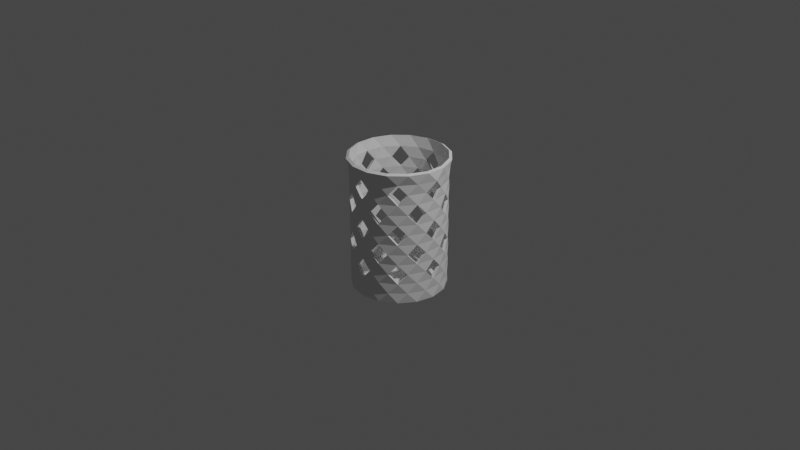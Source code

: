 # Source: Roskis.blend  (saved by Blender 3.3.6; exported with 4.5.12 LTS)
import bpy
from mathutils import Matrix  # noqa: F401  (used for matrix-valued properties, if any)

bpy.ops.wm.read_factory_settings(use_empty=True)
scene = bpy.context.scene
scene.name = 'Scene'

# ---- collections
col_collection = bpy.data.collections.new('Collection'); scene.collection.children.link(col_collection)

# ---- world
world_world = bpy.data.worlds.new('World'); scene.world = world_world
world_world.use_nodes = True; world_world.node_tree.nodes.clear()
_N = world_world.node_tree.nodes; _L = world_world.node_tree.links
n0 = _N.new('ShaderNodeOutputWorld'); n0.name = 'World Output'; n0.location = (300, 300)
n1 = _N.new('ShaderNodeBackground'); n1.name = 'Background'; n1.location = (10, 300)
n1.inputs[0].default_value = (0.05088, 0.05088, 0.05088, 1.0)
_L.new(n1.outputs[0], n0.inputs[0])
n0.is_active_output = True
world_world.color = (0.05088, 0.05088, 0.05088)
world_world.use_sun_shadow = False
world_world.sun_shadow_jitter_overblur = 0.0

# ---- cameras
cam_camera = bpy.data.cameras.new('Camera')
cam_camera.clip_end = 100.0
cam_camera.ortho_scale = 7.314

# ---- lights
light_light = bpy.data.lights.new('Light', 'POINT')
light_light.transmission_factor = 0.0
light_light.energy = 1000.0
light_light.shadow_soft_size = 0.1
light_light.shadow_maximum_resolution = 0.006
light_light.use_absolute_resolution = True

# ---- meshes
me_cylinder = bpy.data.meshes.new('Cylinder')
me_cylinder.from_pydata([(0.0, 0.5, -0.4667), (0.1034, 0.5201, 0.4667), (0.1913, 0.4619, -0.4667), (0.2946, 0.4409, 0.4667), (0.3536, 0.3536, -0.4667), (0.4409, 0.2946, 0.4667), (0.4619, 0.1913, -0.4667), (0.5201, 0.1034, 0.4667), (0.5, 0.0, -0.4667), (0.5201, -0.1034, 0.4667), (0.4619, -0.1913, -0.4667), (0.4409, -0.2946, 0.4667), (0.3536, -0.3536, -0.4667), (0.2946, -0.4409, 0.4667), (0.1913, -0.4619, -0.4667), (0.1034, -0.5201, 0.4667), (0.0, -0.5, -0.4667), (-0.1034, -0.5201, 0.4667), (-0.1913, -0.4619, -0.4667), (-0.2946, -0.4409, 0.4667), (-0.3536, -0.3536, -0.4667), (-0.4409, -0.2946, 0.4667), (-0.4619, -0.1913, -0.4667), (-0.5201, -0.1034, 0.4667), (-0.5, 0.0, -0.4667), (-0.5201, 0.1034, 0.4667), (-0.4619, 0.1913, -0.4667), (-0.4409, 0.2946, 0.4667), (-0.3536, 0.3536, -0.4667), (-0.2946, 0.4409, 0.4667), (-0.1913, 0.4619, -0.4667), (-0.1034, 0.5201, 0.4667), (0.0, 0.5, -0.3231), (0.0, 0.5, -0.1795), (0.0, 0.5, -0.0359), (0.0, 0.5, 0.1077), (0.0, 0.5, 0.2513), (-2.198e-05, 0.5077, 0.3949), (0.09755, 0.4904, 0.3231), (0.09755, 0.4904, 0.1795), (0.09755, 0.4904, 0.0359), (0.09755, 0.4904, -0.1077), (0.09755, 0.4904, -0.2513), (0.09755, 0.4904, -0.3949), (0.1943, 0.4691, 0.3949), (0.1913, 0.4619, 0.2513), (0.1913, 0.4619, 0.1077), (0.1913, 0.4619, -0.0359), (0.1913, 0.4619, -0.1795), (0.1913, 0.4619, -0.3231), (0.2778, 0.4157, 0.3231), (0.2778, 0.4157, 0.1795), (0.2778, 0.4157, 0.0359), (0.2778, 0.4157, -0.1077), (0.2778, 0.4157, -0.2513), (0.2778, 0.4157, -0.3949), (0.359, 0.359, 0.3949), (0.3536, 0.3536, 0.2513), (0.3536, 0.3536, 0.1077), (0.3536, 0.3536, -0.0359), (0.3536, 0.3536, -0.1795), (0.3536, 0.3536, -0.3231), (0.4157, 0.2778, 0.3231), (0.4157, 0.2778, 0.1795), (0.4157, 0.2778, 0.0359), (0.4157, 0.2778, -0.1077), (0.4157, 0.2778, -0.2513), (0.4157, 0.2778, -0.3949), (0.4691, 0.1943, 0.3949), (0.4619, 0.1913, 0.2513), (0.4619, 0.1913, 0.1077), (0.4619, 0.1913, -0.0359), (0.4619, 0.1913, -0.1795), (0.4619, 0.1913, -0.3231), (0.4904, 0.09755, 0.3231), (0.4904, 0.09755, 0.1795), (0.4904, 0.09755, 0.0359), (0.4904, 0.09755, -0.1077), (0.4904, 0.09755, -0.2513), (0.4904, 0.09755, -0.3949), (0.5308, 8.657e-11, 0.3949), (0.5, 0.0, 0.2513), (0.5, 0.0, 0.1077), (0.5, 0.0, -0.0359), (0.5, 0.0, -0.1795), (0.5, 0.0, -0.3231), (0.4904, -0.09755, 0.3231), (0.4904, -0.09755, 0.1795), (0.4904, -0.09755, 0.0359), (0.4904, -0.09755, -0.1077), (0.4904, -0.09755, -0.2513), (0.4904, -0.09755, -0.3949), (0.4691, -0.1943, 0.3949), (0.4619, -0.1913, 0.2513), (0.4619, -0.1913, 0.1077), (0.4619, -0.1913, -0.0359), (0.4619, -0.1913, -0.1795), (0.4619, -0.1913, -0.3231), (0.4157, -0.2778, 0.3231), (0.4157, -0.2778, 0.1795), (0.4157, -0.2778, 0.0359), (0.4157, -0.2778, -0.1077), (0.4157, -0.2778, -0.2513), (0.4157, -0.2778, -0.3949), (0.359, -0.359, 0.3949), (0.3536, -0.3536, 0.2513), (0.3536, -0.3536, 0.1077), (0.3536, -0.3536, -0.0359), (0.3536, -0.3536, -0.1795), (0.3536, -0.3536, -0.3231), (0.2778, -0.4157, 0.3231), (0.2778, -0.4157, 0.1795), (0.2778, -0.4157, 0.0359), (0.2778, -0.4157, -0.1077), (0.2778, -0.4157, -0.2513), (0.2778, -0.4157, -0.3949), (0.1943, -0.4691, 0.3949), (0.1913, -0.4619, 0.2513), (0.1913, -0.4619, 0.1077), (0.1913, -0.4619, -0.0359), (0.1913, -0.4619, -0.1795), (0.1913, -0.4619, -0.3231), (0.09755, -0.4904, 0.3231), (0.09755, -0.4904, 0.1795), (0.09755, -0.4904, 0.0359), (0.09755, -0.4904, -0.1077), (0.09755, -0.4904, -0.2513), (0.09755, -0.4904, -0.3949), (-2.198e-05, -0.5077, 0.3949), (0.0, -0.5, 0.2513), (0.0, -0.5, 0.1077), (0.0, -0.5, -0.0359), (0.0, -0.5, -0.1795), (0.0, -0.5, -0.3231), (-0.09755, -0.4904, 0.3231), (-0.09755, -0.4904, 0.1795), (-0.09755, -0.4904, 0.0359), (-0.09755, -0.4904, -0.1077), (-0.09755, -0.4904, -0.2513), (-0.09755, -0.4904, -0.3949), (-0.1943, -0.4691, 0.3949), (-0.1913, -0.4619, 0.2513), (-0.1913, -0.4619, 0.1077), (-0.1913, -0.4619, -0.0359), (-0.1913, -0.4619, -0.1795), (-0.1913, -0.4619, -0.3231), (-0.2778, -0.4157, 0.3231), (-0.2778, -0.4157, 0.1795), (-0.2778, -0.4157, 0.0359), (-0.2778, -0.4157, -0.1077), (-0.2778, -0.4157, -0.2513), (-0.2778, -0.4157, -0.3949), (-0.3591, -0.359, 0.3949), (-0.3536, -0.3536, 0.2513), (-0.3536, -0.3536, 0.1077), (-0.3536, -0.3536, -0.0359), (-0.3536, -0.3536, -0.1795), (-0.3536, -0.3536, -0.3231), (-0.4157, -0.2778, 0.3231), (-0.4157, -0.2778, 0.1795), (-0.4157, -0.2778, 0.0359), (-0.4157, -0.2778, -0.1077), (-0.4157, -0.2778, -0.2513), (-0.4157, -0.2778, -0.3949), (-0.4691, -0.1943, 0.3949), (-0.4619, -0.1913, 0.2513), (-0.4619, -0.1913, 0.1077), (-0.4619, -0.1913, -0.0359), (-0.4619, -0.1913, -0.1795), (-0.4619, -0.1913, -0.3231), (-0.4904, -0.09755, 0.3231), (-0.4904, -0.09755, 0.1795), (-0.4904, -0.09755, 0.0359), (-0.4904, -0.09755, -0.1077), (-0.4904, -0.09755, -0.2513), (-0.4904, -0.09755, -0.3949), (-0.5078, 8.657e-11, 0.3949), (-0.5, 0.0, 0.2513), (-0.5, 0.0, 0.1077), (-0.5, 0.0, -0.0359), (-0.5, 0.0, -0.1795), (-0.5, 0.0, -0.3231), (-0.4904, 0.09755, 0.3231), (-0.4904, 0.09755, 0.1795), (-0.4904, 0.09755, 0.0359), (-0.4904, 0.09755, -0.1077), (-0.4904, 0.09755, -0.2513), (-0.4904, 0.09755, -0.3949), (-0.4691, 0.1943, 0.3949), (-0.4619, 0.1913, 0.2513), (-0.4619, 0.1913, 0.1077), (-0.4619, 0.1913, -0.0359), (-0.4619, 0.1913, -0.1795), (-0.4619, 0.1913, -0.3231), (-0.4157, 0.2778, 0.3231), (-0.4157, 0.2778, 0.1795), (-0.4157, 0.2778, 0.0359), (-0.4157, 0.2778, -0.1077), (-0.4157, 0.2778, -0.2513), (-0.4157, 0.2778, -0.3949), (-0.3591, 0.359, 0.3949), (-0.3536, 0.3536, 0.2513), (-0.3536, 0.3536, 0.1077), (-0.3536, 0.3536, -0.0359), (-0.3536, 0.3536, -0.1795), (-0.3536, 0.3536, -0.3231), (-0.2778, 0.4157, 0.3231), (-0.2778, 0.4157, 0.1795), (-0.2778, 0.4157, 0.0359), (-0.2778, 0.4157, -0.1077), (-0.2778, 0.4157, -0.2513), (-0.2778, 0.4157, -0.3949), (-0.1943, 0.4691, 0.3949), (-0.1913, 0.4619, 0.2513), (-0.1913, 0.4619, 0.1077), (-0.1913, 0.4619, -0.0359), (-0.1913, 0.4619, -0.1795), (-0.1913, 0.4619, -0.3231), (-0.09755, 0.4904, 0.3231), (-0.09755, 0.4904, 0.1795), (-0.09755, 0.4904, 0.0359), (-0.09755, 0.4904, -0.1077), (-0.09755, 0.4904, -0.2513), (-0.09755, 0.4904, -0.3949)], [], [(68, 56, 5), (80, 68, 7), (92, 80, 9), (104, 92, 11), (116, 104, 13), (128, 116, 15), (140, 128, 17), (152, 140, 19), (164, 152, 21), (176, 164, 23), (188, 176, 25), (200, 188, 27), (212, 200, 29), (32, 217, 222), (55, 43, 49), (14, 22, 30), (56, 44, 3), (44, 37, 1), (54, 42, 48), (221, 41, 33), (52, 40, 46), (219, 39, 35), (217, 205, 210), (216, 204, 209), (215, 203, 208), (214, 202, 207), (213, 201, 206), (223, 43, 0), (220, 208, 214), (205, 193, 198), (204, 192, 197), (203, 191, 196), (202, 190, 195), (201, 189, 194), (222, 210, 216), (223, 211, 217), (193, 181, 186), (207, 195, 201), (192, 180, 185), (191, 179, 184), (190, 178, 183), (218, 206, 212), (189, 177, 182), (211, 199, 205), (196, 184, 190), (181, 169, 174), (180, 168, 173), (179, 167, 172), (209, 197, 203), (178, 166, 171), (177, 165, 170), (198, 186, 192), (199, 187, 193), (169, 157, 162), (183, 171, 177), (168, 156, 161), (167, 155, 160), (166, 154, 159), (194, 182, 188), (165, 153, 158), (187, 175, 181), (172, 160, 166), (157, 145, 150), (156, 144, 149), (155, 143, 148), (185, 173, 179), (154, 142, 147), (153, 141, 146), (174, 162, 168), (175, 163, 169), (145, 133, 138), (159, 147, 153), (144, 132, 137), (143, 131, 136), (142, 130, 135), (170, 158, 164), (141, 129, 134), (163, 151, 157), (148, 136, 142), (133, 121, 126), (132, 120, 125), (131, 119, 124), (161, 149, 155), (130, 118, 123), (129, 117, 122), (150, 138, 144), (151, 139, 145), (121, 109, 114), (135, 123, 129), (120, 108, 113), (119, 107, 112), (118, 106, 111), (146, 134, 140), (117, 105, 110), (139, 127, 133), (124, 112, 118), (109, 97, 102), (108, 96, 101), (107, 95, 100), (137, 125, 131), (106, 94, 99), (105, 93, 98), (126, 114, 120), (127, 115, 121), (97, 85, 90), (111, 99, 105), (96, 84, 89), (95, 83, 88), (94, 82, 87), (122, 110, 116), (93, 81, 86), (115, 103, 109), (100, 88, 94), (85, 73, 78), (84, 72, 77), (83, 71, 76), (113, 101, 107), (82, 70, 75), (81, 69, 74), (102, 90, 96), (103, 91, 97), (73, 61, 66), (87, 75, 81), (72, 60, 65), (71, 59, 64), (70, 58, 63), (98, 86, 92), (69, 57, 62), (91, 79, 85), (76, 64, 70), (61, 49, 54), (60, 48, 53), (59, 47, 52), (89, 77, 83), (58, 46, 51), (57, 45, 50), (78, 66, 72), (79, 67, 73), (49, 32, 42), (63, 51, 57), (48, 33, 41), (47, 34, 40), (46, 35, 39), (74, 62, 68), (45, 36, 38), (50, 38, 44), (67, 55, 61), (37, 212, 31), (37, 31, 1), (43, 2, 0), (1, 3, 44), (4, 2, 55), (3, 5, 56), (6, 4, 67), (5, 7, 68), (8, 6, 79), (7, 9, 80), (10, 8, 91), (9, 11, 92), (12, 10, 103), (11, 13, 104), (14, 12, 115), (13, 15, 116), (16, 14, 127), (15, 17, 128), (18, 16, 139), (17, 19, 140), (20, 18, 151), (19, 21, 152), (22, 20, 163), (21, 23, 164), (24, 22, 175), (23, 25, 176), (26, 24, 187), (25, 27, 188), (28, 26, 199), (27, 29, 200), (30, 28, 211), (31, 212, 29), (223, 0, 30), (33, 216, 221), (34, 215, 220), (35, 214, 219), (36, 213, 218), (65, 53, 59), (68, 62, 56), (80, 74, 68), (92, 86, 80), (104, 98, 92), (116, 110, 104), (128, 122, 116), (140, 134, 128), (152, 146, 140), (164, 158, 152), (176, 170, 164), (188, 182, 176), (200, 194, 188), (212, 206, 200), (32, 223, 217), (55, 2, 43), (30, 0, 2), (2, 4, 30), (4, 6, 30), (6, 8, 10), (10, 12, 6), (12, 14, 6), (14, 16, 18), (18, 20, 14), (20, 22, 14), (22, 24, 26), (26, 28, 22), (28, 30, 22), (30, 6, 14), (56, 50, 44), (44, 38, 37), (54, 49, 42), (221, 34, 41), (52, 47, 40), (219, 36, 39), (217, 211, 205), (216, 210, 204), (215, 209, 203), (214, 208, 202), (213, 207, 201), (223, 32, 43), (220, 215, 208), (205, 199, 193), (204, 198, 192), (203, 197, 191), (202, 196, 190), (201, 195, 189), (222, 217, 210), (223, 30, 211), (193, 187, 181), (207, 202, 195), (192, 186, 180), (191, 185, 179), (190, 184, 178), (218, 213, 206), (189, 183, 177), (211, 28, 199), (196, 191, 184), (181, 175, 169), (180, 174, 168), (179, 173, 167), (209, 204, 197), (178, 172, 166), (177, 171, 165), (198, 193, 186), (199, 26, 187), (169, 163, 157), (183, 178, 171), (168, 162, 156), (167, 161, 155), (166, 160, 154), (194, 189, 182), (165, 159, 153), (187, 24, 175), (172, 167, 160), (157, 151, 145), (156, 150, 144), (155, 149, 143), (185, 180, 173), (154, 148, 142), (153, 147, 141), (174, 169, 162), (175, 22, 163), (145, 139, 133), (159, 154, 147), (144, 138, 132), (143, 137, 131), (142, 136, 130), (170, 165, 158), (141, 135, 129), (163, 20, 151), (148, 143, 136), (133, 127, 121), (132, 126, 120), (131, 125, 119), (161, 156, 149), (130, 124, 118), (129, 123, 117), (150, 145, 138), (151, 18, 139), (121, 115, 109), (135, 130, 123), (120, 114, 108), (119, 113, 107), (118, 112, 106), (146, 141, 134), (117, 111, 105), (139, 16, 127), (124, 119, 112), (109, 103, 97), (108, 102, 96), (107, 101, 95), (137, 132, 125), (106, 100, 94), (105, 99, 93), (126, 121, 114), (127, 14, 115), (97, 91, 85), (111, 106, 99), (96, 90, 84), (95, 89, 83), (94, 88, 82), (122, 117, 110), (93, 87, 81), (115, 12, 103), (100, 95, 88), (85, 79, 73), (84, 78, 72), (83, 77, 71), (113, 108, 101), (82, 76, 70), (81, 75, 69), (102, 97, 90), (103, 10, 91), (73, 67, 61), (87, 82, 75), (72, 66, 60), (71, 65, 59), (70, 64, 58), (98, 93, 86), (69, 63, 57), (91, 8, 79), (76, 71, 64), (61, 55, 49), (60, 54, 48), (59, 53, 47), (89, 84, 77), (58, 52, 46), (57, 51, 45), (78, 73, 66), (79, 6, 67), (49, 43, 32), (63, 58, 51), (48, 42, 33), (47, 41, 34), (46, 40, 35), (74, 69, 62), (45, 39, 36), (50, 45, 38), (67, 4, 55), (37, 218, 212), (33, 222, 216), (34, 221, 215), (35, 220, 214), (36, 219, 213), (65, 60, 53)])
_uv = me_cylinder.uv_layers.new(name='UVMap')
_uv.uv.foreach_set('vector', [0.8125, 0.9615, 0.875, 0.9615, 0.8438, 1.0, 0.75, 0.9615, 0.8125, 0.9615, 0.7812, 1.0, 0.6875, 0.9615, 0.75, 0.9615, 0.7188, 1.0, 0.625, 0.9615, 0.6875, 0.9615, 0.6562, 1.0, 0.5625, 0.9615, 0.625, 0.9615, 0.5938, 1.0, 0.5, 0.9615, 0.5625, 0.9615, 0.5312, 1.0, 0.4375, 0.9615, 0.5, 0.9615, 0.4688, 1.0, 0.375, 0.9615, 0.4375, 0.9615, 0.4062, 1.0, 0.3125, 0.9615, 0.375, 0.9615, 0.3438, 1.0, 0.25, 0.9615, 0.3125, 0.9615, 0.2812, 1.0, 0.1875, 0.9615, 0.25, 0.9615, 0.2188, 1.0, 0.125, 0.9615, 0.1875, 0.9615, 0.1562, 1.0, 0.0625, 0.9615, 0.125, 0.9615, 0.09375, 1.0, 0.0, 0.5769, 0.0625, 0.5769, 0.03125, 0.6154, 0.9062, 0.5385, 0.9688, 0.5385, 0.9375, 0.5769, 0.8418, 0.02827, 0.5283, 0.1582, 0.6582, 0.4717, 0.875, 0.9615, 0.9375, 0.9615, 0.9062, 1.0, 0.9375, 0.9615, 1.0, 0.9615, 0.9688, 1.0, 0.9062, 0.6154, 0.9688, 0.6154, 0.9375, 0.6538, 0.03125, 0.6923, 0.9688, 0.6923, 0.0, 0.6538, 0.9062, 0.7692, 0.9688, 0.7692, 0.9375, 0.8077, 0.03125, 0.8462, 0.9688, 0.8462, 0.0, 0.8077, 0.0625, 0.5769, 0.125, 0.5769, 0.09375, 0.6154, 0.0625, 0.6538, 0.125, 0.6538, 0.09375, 0.6923, 0.0625, 0.7308, 0.125, 0.7308, 0.09375, 0.7692, 0.0625, 0.8077, 0.125, 0.8077, 0.09375, 0.8462, 0.0625, 0.8846, 0.125, 0.8846, 0.09375, 0.9231, 0.03125, 0.5385, 0.9688, 0.5385, 0.0, 0.5, 0.03125, 0.7692, 0.09375, 0.7692, 0.0625, 0.8077, 0.125, 0.5769, 0.1875, 0.5769, 0.1562, 0.6154, 0.125, 0.6538, 0.1875, 0.6538, 0.1562, 0.6923, 0.125, 0.7308, 0.1875, 0.7308, 0.1562, 0.7692, 0.125, 0.8077, 0.1875, 0.8077, 0.1562, 0.8462, 0.125, 0.8846, 0.1875, 0.8846, 0.1562, 0.9231, 0.03125, 0.6154, 0.09375, 0.6154, 0.0625, 0.6538, 0.03125, 0.5385, 0.09375, 0.5385, 0.0625, 0.5769, 0.1875, 0.5769, 0.25, 0.5769, 0.2188, 0.6154, 0.09375, 0.8462, 0.1562, 0.8462, 0.125, 0.8846, 0.1875, 0.6538, 0.25, 0.6538, 0.2188, 0.6923, 0.1875, 0.7308, 0.25, 0.7308, 0.2187, 0.7692, 0.1875, 0.8077, 0.25, 0.8077, 0.2187, 0.8462, 0.03125, 0.9231, 0.09375, 0.9231, 0.0625, 0.9615, 0.1875, 0.8846, 0.25, 0.8846, 0.2188, 0.9231, 0.09375, 0.5385, 0.1562, 0.5385, 0.125, 0.5769, 0.1562, 0.7692, 0.2187, 0.7692, 0.1875, 0.8077, 0.25, 0.5769, 0.3125, 0.5769, 0.2812, 0.6154, 0.25, 0.6538, 0.3125, 0.6538, 0.2812, 0.6923, 0.25, 0.7308, 0.3125, 0.7308, 0.2812, 0.7692, 0.09375, 0.6923, 0.1562, 0.6923, 0.125, 0.7308, 0.25, 0.8077, 0.3125, 0.8077, 0.2812, 0.8462, 0.25, 0.8846, 0.3125, 0.8846, 0.2812, 0.9231, 0.1562, 0.6154, 0.2188, 0.6154, 0.1875, 0.6538, 0.1562, 0.5385, 0.2188, 0.5385, 0.1875, 0.5769, 0.3125, 0.5769, 0.375, 0.5769, 0.3438, 0.6154, 0.2187, 0.8462, 0.2812, 0.8462, 0.25, 0.8846, 0.3125, 0.6538, 0.375, 0.6538, 0.3438, 0.6923, 0.3125, 0.7308, 0.375, 0.7308, 0.3438, 0.7692, 0.3125, 0.8077, 0.375, 0.8077, 0.3438, 0.8462, 0.1562, 0.9231, 0.2188, 0.9231, 0.1875, 0.9615, 0.3125, 0.8846, 0.375, 0.8846, 0.3438, 0.9231, 0.2188, 0.5385, 0.2812, 0.5385, 0.25, 0.5769, 0.2812, 0.7692, 0.3438, 0.7692, 0.3125, 0.8077, 0.375, 0.5769, 0.4375, 0.5769, 0.4063, 0.6154, 0.375, 0.6538, 0.4375, 0.6538, 0.4062, 0.6923, 0.375, 0.7308, 0.4375, 0.7308, 0.4062, 0.7692, 0.2188, 0.6923, 0.2812, 0.6923, 0.25, 0.7308, 0.375, 0.8077, 0.4375, 0.8077, 0.4062, 0.8462, 0.375, 0.8846, 0.4375, 0.8846, 0.4062, 0.9231, 0.2812, 0.6154, 0.3438, 0.6154, 0.3125, 0.6538, 0.2812, 0.5385, 0.3438, 0.5385, 0.3125, 0.5769, 0.4375, 0.5769, 0.5, 0.5769, 0.4688, 0.6154, 0.3438, 0.8462, 0.4062, 0.8462, 0.375, 0.8846, 0.4375, 0.6538, 0.5, 0.6538, 0.4688, 0.6923, 0.4375, 0.7308, 0.5, 0.7308, 0.4688, 0.7692, 0.4375, 0.8077, 0.5, 0.8077, 0.4687, 0.8462, 0.2812, 0.9231, 0.3438, 0.9231, 0.3125, 0.9615, 0.4375, 0.8846, 0.5, 0.8846, 0.4688, 0.9231, 0.3438, 0.5385, 0.4062, 0.5385, 0.375, 0.5769, 0.4062, 0.7692, 0.4688, 0.7692, 0.4375, 0.8077, 0.5, 0.5769, 0.5625, 0.5769, 0.5312, 0.6154, 0.5, 0.6538, 0.5625, 0.6538, 0.5312, 0.6923, 0.5, 0.7308, 0.5625, 0.7308, 0.5312, 0.7692, 0.3438, 0.6923, 0.4062, 0.6923, 0.375, 0.7308, 0.5, 0.8077, 0.5625, 0.8077, 0.5312, 0.8462, 0.5, 0.8846, 0.5625, 0.8846, 0.5312, 0.9231, 0.4063, 0.6154, 0.4688, 0.6154, 0.4375, 0.6538, 0.4062, 0.5385, 0.4688, 0.5385, 0.4375, 0.5769, 0.5625, 0.5769, 0.625, 0.5769, 0.5938, 0.6154, 0.4687, 0.8462, 0.5312, 0.8462, 0.5, 0.8846, 0.5625, 0.6538, 0.625, 0.6538, 0.5938, 0.6923, 0.5625, 0.7308, 0.625, 0.7308, 0.5938, 0.7692, 0.5625, 0.8077, 0.625, 0.8077, 0.5938, 0.8462, 0.4062, 0.9231, 0.4688, 0.9231, 0.4375, 0.9615, 0.5625, 0.8846, 0.625, 0.8846, 0.5938, 0.9231, 0.4688, 0.5385, 0.5312, 0.5385, 0.5, 0.5769, 0.5312, 0.7692, 0.5938, 0.7692, 0.5625, 0.8077, 0.625, 0.5769, 0.6875, 0.5769, 0.6563, 0.6154, 0.625, 0.6538, 0.6875, 0.6538, 0.6562, 0.6923, 0.625, 0.7308, 0.6875, 0.7308, 0.6562, 0.7692, 0.4688, 0.6923, 0.5312, 0.6923, 0.5, 0.7308, 0.625, 0.8077, 0.6875, 0.8077, 0.6562, 0.8462, 0.625, 0.8846, 0.6875, 0.8846, 0.6562, 0.9231, 0.5312, 0.6154, 0.5938, 0.6154, 0.5625, 0.6538, 0.5312, 0.5385, 0.5938, 0.5385, 0.5625, 0.5769, 0.6875, 0.5769, 0.75, 0.5769, 0.7188, 0.6154, 0.5938, 0.8462, 0.6562, 0.8462, 0.625, 0.8846, 0.6875, 0.6538, 0.75, 0.6538, 0.7188, 0.6923, 0.6875, 0.7308, 0.75, 0.7308, 0.7187, 0.7692, 0.6875, 0.8077, 0.75, 0.8077, 0.7187, 0.8462, 0.5312, 0.9231, 0.5938, 0.9231, 0.5625, 0.9615, 0.6875, 0.8846, 0.75, 0.8846, 0.7188, 0.9231, 0.5938, 0.5385, 0.6562, 0.5385, 0.625, 0.5769, 0.6562, 0.7692, 0.7187, 0.7692, 0.6875, 0.8077, 0.75, 0.5769, 0.8125, 0.5769, 0.7812, 0.6154, 0.75, 0.6538, 0.8125, 0.6538, 0.7812, 0.6923, 0.75, 0.7308, 0.8125, 0.7308, 0.7813, 0.7692, 0.5938, 0.6923, 0.6562, 0.6923, 0.625, 0.7308, 0.75, 0.8077, 0.8125, 0.8077, 0.7813, 0.8462, 0.75, 0.8846, 0.8125, 0.8846, 0.7813, 0.9231, 0.6563, 0.6154, 0.7188, 0.6154, 0.6875, 0.6538, 0.6562, 0.5385, 0.7188, 0.5385, 0.6875, 0.5769, 0.8125, 0.5769, 0.875, 0.5769, 0.8438, 0.6154, 0.7187, 0.8462, 0.7813, 0.8462, 0.75, 0.8846, 0.8125, 0.6538, 0.875, 0.6538, 0.8438, 0.6923, 0.8125, 0.7308, 0.875, 0.7308, 0.8438, 0.7692, 0.8125, 0.8077, 0.875, 0.8077, 0.8438, 0.8462, 0.6562, 0.9231, 0.7188, 0.9231, 0.6875, 0.9615, 0.8125, 0.8846, 0.875, 0.8846, 0.8438, 0.9231, 0.7188, 0.5385, 0.7812, 0.5385, 0.75, 0.5769, 0.7813, 0.7692, 0.8438, 0.7692, 0.8125, 0.8077, 0.875, 0.5769, 0.9375, 0.5769, 0.9062, 0.6154, 0.875, 0.6538, 0.9375, 0.6538, 0.9062, 0.6923, 0.875, 0.7308, 0.9375, 0.7308, 0.9062, 0.7692, 0.7188, 0.6923, 0.7812, 0.6923, 0.75, 0.7308, 0.875, 0.8077, 0.9375, 0.8077, 0.9062, 0.8462, 0.875, 0.8846, 0.9375, 0.8846, 0.9063, 0.9231, 0.7812, 0.6154, 0.8438, 0.6154, 0.8125, 0.6538, 0.7812, 0.5385, 0.8438, 0.5385, 0.8125, 0.5769, 0.9375, 0.5769, 1.0, 0.5769, 0.9688, 0.6154, 0.8438, 0.8462, 0.9062, 0.8462, 0.875, 0.8846, 0.9375, 0.6538, 1.0, 0.6538, 0.9688, 0.6923, 0.9375, 0.7308, 1.0, 0.7308, 0.9688, 0.7692, 0.9375, 0.8077, 1.0, 0.8077, 0.9688, 0.8462, 0.7813, 0.9231, 0.8438, 0.9231, 0.8125, 0.9615, 0.9375, 0.8846, 1.0, 0.8846, 0.9688, 0.9231, 0.9063, 0.9231, 0.9688, 0.9231, 0.9375, 0.9615, 0.8438, 0.5385, 0.9062, 0.5385, 0.875, 0.5769, 0.0, 0.9615, 0.0625, 0.9615, 0.03125, 1.0, 1.0, 0.9615, 0.2032, 0.4854, 0.9688, 1.0, 0.9688, 0.5385, 0.8418, 0.4717, 1.0, 0.5, 0.2968, 0.4854, 0.3833, 0.4496, 0.9375, 0.9615, 0.9197, 0.4197, 0.9375, 0.5, 0.9062, 0.5385, 0.3833, 0.4496, 0.4496, 0.3833, 0.875, 0.9615, 0.9717, 0.3418, 0.875, 0.5, 0.8438, 0.5385, 0.4496, 0.3833, 0.4854, 0.2968, 0.8125, 0.9615, 0.99, 0.25, 0.8125, 0.5, 0.7812, 0.5385, 0.4854, 0.2968, 0.4854, 0.2032, 0.75, 0.9615, 0.9717, 0.1582, 0.75, 0.5, 0.7188, 0.5385, 0.4854, 0.2032, 0.4496, 0.1167, 0.6875, 0.9615, 0.9197, 0.08029, 0.6875, 0.5, 0.6562, 0.5385, 0.4496, 0.1167, 0.3833, 0.05045, 0.625, 0.9615, 0.8418, 0.02827, 0.625, 0.5, 0.5938, 0.5385, 0.3833, 0.05045, 0.2968, 0.01461, 0.5625, 0.9615, 0.75, 0.01, 0.5625, 0.5, 0.5312, 0.5385, 0.2968, 0.01461, 0.2032, 0.01461, 0.5, 0.9615, 0.6582, 0.02827, 0.5, 0.5, 0.4688, 0.5385, 0.2032, 0.01461, 0.1167, 0.05045, 0.4375, 0.9615, 0.5803, 0.08029, 0.4375, 0.5, 0.4062, 0.5385, 0.1167, 0.05045, 0.05045, 0.1167, 0.375, 0.9615, 0.5283, 0.1582, 0.375, 0.5, 0.3438, 0.5385, 0.05045, 0.1167, 0.01461, 0.2032, 0.3125, 0.9615, 0.51, 0.25, 0.3125, 0.5, 0.2812, 0.5385, 0.01461, 0.2032, 0.01461, 0.2968, 0.25, 0.9615, 0.5283, 0.3418, 0.25, 0.5, 0.2188, 0.5385, 0.01461, 0.2968, 0.05045, 0.3833, 0.1875, 0.9615, 0.5803, 0.4197, 0.1875, 0.5, 0.1562, 0.5385, 0.05045, 0.3833, 0.1167, 0.4496, 0.125, 0.9615, 0.6582, 0.4717, 0.125, 0.5, 0.09375, 0.5385, 0.2032, 0.4854, 0.0625, 0.9615, 0.1167, 0.4496, 0.03125, 0.5385, 0.75, 0.49, 0.0625, 0.5, 0.0, 0.6538, 0.0625, 0.6538, 0.03125, 0.6923, 0.0, 0.7308, 0.0625, 0.7308, 0.03125, 0.7692, 0.0, 0.8077, 0.0625, 0.8077, 0.03125, 0.8462, 0.0, 0.8846, 0.0625, 0.8846, 0.03125, 0.9231, 0.8438, 0.6923, 0.9062, 0.6923, 0.875, 0.7308, 0.8125, 0.9615, 0.8438, 0.9231, 0.875, 0.9615, 0.75, 0.9615, 0.7813, 0.9231, 0.8125, 0.9615, 0.6875, 0.9615, 0.7188, 0.9231, 0.75, 0.9615, 0.625, 0.9615, 0.6562, 0.9231, 0.6875, 0.9615, 0.5625, 0.9615, 0.5938, 0.9231, 0.625, 0.9615, 0.5, 0.9615, 0.5312, 0.9231, 0.5625, 0.9615, 0.4375, 0.9615, 0.4688, 0.9231, 0.5, 0.9615, 0.375, 0.9615, 0.4062, 0.9231, 0.4375, 0.9615, 0.3125, 0.9615, 0.3438, 0.9231, 0.375, 0.9615, 0.25, 0.9615, 0.2812, 0.9231, 0.3125, 0.9615, 0.1875, 0.9615, 0.2188, 0.9231, 0.25, 0.9615, 0.125, 0.9615, 0.1562, 0.9231, 0.1875, 0.9615, 0.0625, 0.9615, 0.09375, 0.9231, 0.125, 0.9615, 0.0, 0.5769, 0.03125, 0.5385, 0.0625, 0.5769, 0.9062, 0.5385, 0.9375, 0.5, 0.9688, 0.5385, 0.6582, 0.4717, 0.75, 0.49, 0.8418, 0.4717, 0.8418, 0.4717, 0.9197, 0.4197, 0.6582, 0.4717, 0.9197, 0.4197, 0.9717, 0.3418, 0.6582, 0.4717, 0.9717, 0.3418, 0.99, 0.25, 0.9717, 0.1582, 0.9717, 0.1582, 0.9197, 0.08029, 0.9717, 0.3418, 0.9197, 0.08029, 0.8418, 0.02827, 0.9717, 0.3418, 0.8418, 0.02827, 0.75, 0.01, 0.6582, 0.02827, 0.6582, 0.02827, 0.5803, 0.08029, 0.8418, 0.02827, 0.5803, 0.08029, 0.5283, 0.1582, 0.8418, 0.02827, 0.5283, 0.1582, 0.51, 0.25, 0.5283, 0.3418, 0.5283, 0.3418, 0.5803, 0.4197, 0.5283, 0.1582, 0.5803, 0.4197, 0.6582, 0.4717, 0.5283, 0.1582, 0.6582, 0.4717, 0.9717, 0.3418, 0.8418, 0.02827, 0.875, 0.9615, 0.9063, 0.9231, 0.9375, 0.9615, 0.9375, 0.9615, 0.9688, 0.9231, 1.0, 0.9615, 0.9062, 0.6154, 0.9375, 0.5769, 0.9688, 0.6154, 0.03125, 0.6923, 1.0, 0.7308, 0.9688, 0.6923, 0.9062, 0.7692, 0.9375, 0.7308, 0.9688, 0.7692, 0.03125, 0.8462, 1.0, 0.8846, 0.9688, 0.8462, 0.0625, 0.5769, 0.09375, 0.5385, 0.125, 0.5769, 0.0625, 0.6538, 0.09375, 0.6154, 0.125, 0.6538, 0.0625, 0.7308, 0.09375, 0.6923, 0.125, 0.7308, 0.0625, 0.8077, 0.09375, 0.7692, 0.125, 0.8077, 0.0625, 0.8846, 0.09375, 0.8462, 0.125, 0.8846, 0.03125, 0.5385, 1.0, 0.5769, 0.9688, 0.5385, 0.03125, 0.7692, 0.0625, 0.7308, 0.09375, 0.7692, 0.125, 0.5769, 0.1562, 0.5385, 0.1875, 0.5769, 0.125, 0.6538, 0.1562, 0.6154, 0.1875, 0.6538, 0.125, 0.7308, 0.1562, 0.6923, 0.1875, 0.7308, 0.125, 0.8077, 0.1562, 0.7692, 0.1875, 0.8077, 0.125, 0.8846, 0.1562, 0.8462, 0.1875, 0.8846, 0.03125, 0.6154, 0.0625, 0.5769, 0.09375, 0.6154, 0.03125, 0.5385, 0.0625, 0.5, 0.09375, 0.5385, 0.1875, 0.5769, 0.2188, 0.5385, 0.25, 0.5769, 0.09375, 0.8462, 0.125, 0.8077, 0.1562, 0.8462, 0.1875, 0.6538, 0.2188, 0.6154, 0.25, 0.6538, 0.1875, 0.7308, 0.2188, 0.6923, 0.25, 0.7308, 0.1875, 0.8077, 0.2187, 0.7692, 0.25, 0.8077, 0.03125, 0.9231, 0.0625, 0.8846, 0.09375, 0.9231, 0.1875, 0.8846, 0.2187, 0.8462, 0.25, 0.8846, 0.09375, 0.5385, 0.125, 0.5, 0.1562, 0.5385, 0.1562, 0.7692, 0.1875, 0.7308, 0.2187, 0.7692, 0.25, 0.5769, 0.2812, 0.5385, 0.3125, 0.5769, 0.25, 0.6538, 0.2812, 0.6154, 0.3125, 0.6538, 0.25, 0.7308, 0.2812, 0.6923, 0.3125, 0.7308, 0.09375, 0.6923, 0.125, 0.6538, 0.1562, 0.6923, 0.25, 0.8077, 0.2812, 0.7692, 0.3125, 0.8077, 0.25, 0.8846, 0.2812, 0.8462, 0.3125, 0.8846, 0.1562, 0.6154, 0.1875, 0.5769, 0.2188, 0.6154, 0.1562, 0.5385, 0.1875, 0.5, 0.2188, 0.5385, 0.3125, 0.5769, 0.3438, 0.5385, 0.375, 0.5769, 0.2187, 0.8462, 0.25, 0.8077, 0.2812, 0.8462, 0.3125, 0.6538, 0.3438, 0.6154, 0.375, 0.6538, 0.3125, 0.7308, 0.3438, 0.6923, 0.375, 0.7308, 0.3125, 0.8077, 0.3438, 0.7692, 0.375, 0.8077, 0.1562, 0.9231, 0.1875, 0.8846, 0.2188, 0.9231, 0.3125, 0.8846, 0.3438, 0.8462, 0.375, 0.8846, 0.2188, 0.5385, 0.25, 0.5, 0.2812, 0.5385, 0.2812, 0.7692, 0.3125, 0.7308, 0.3438, 0.7692, 0.375, 0.5769, 0.4062, 0.5385, 0.4375, 0.5769, 0.375, 0.6538, 0.4063, 0.6154, 0.4375, 0.6538, 0.375, 0.7308, 0.4062, 0.6923, 0.4375, 0.7308, 0.2188, 0.6923, 0.25, 0.6538, 0.2812, 0.6923, 0.375, 0.8077, 0.4062, 0.7692, 0.4375, 0.8077, 0.375, 0.8846, 0.4062, 0.8462, 0.4375, 0.8846, 0.2812, 0.6154, 0.3125, 0.5769, 0.3438, 0.6154, 0.2812, 0.5385, 0.3125, 0.5, 0.3438, 0.5385, 0.4375, 0.5769, 0.4688, 0.5385, 0.5, 0.5769, 0.3438, 0.8462, 0.375, 0.8077, 0.4062, 0.8462, 0.4375, 0.6538, 0.4688, 0.6154, 0.5, 0.6538, 0.4375, 0.7308, 0.4688, 0.6923, 0.5, 0.7308, 0.4375, 0.8077, 0.4688, 0.7692, 0.5, 0.8077, 0.2812, 0.9231, 0.3125, 0.8846, 0.3438, 0.9231, 0.4375, 0.8846, 0.4687, 0.8462, 0.5, 0.8846, 0.3438, 0.5385, 0.375, 0.5, 0.4062, 0.5385, 0.4062, 0.7692, 0.4375, 0.7308, 0.4688, 0.7692, 0.5, 0.5769, 0.5312, 0.5385, 0.5625, 0.5769, 0.5, 0.6538, 0.5312, 0.6154, 0.5625, 0.6538, 0.5, 0.7308, 0.5312, 0.6923, 0.5625, 0.7308, 0.3438, 0.6923, 0.375, 0.6538, 0.4062, 0.6923, 0.5, 0.8077, 0.5312, 0.7692, 0.5625, 0.8077, 0.5, 0.8846, 0.5312, 0.8462, 0.5625, 0.8846, 0.4063, 0.6154, 0.4375, 0.5769, 0.4688, 0.6154, 0.4062, 0.5385, 0.4375, 0.5, 0.4688, 0.5385, 0.5625, 0.5769, 0.5938, 0.5385, 0.625, 0.5769, 0.4687, 0.8462, 0.5, 0.8077, 0.5312, 0.8462, 0.5625, 0.6538, 0.5938, 0.6154, 0.625, 0.6538, 0.5625, 0.7308, 0.5938, 0.6923, 0.625, 0.7308, 0.5625, 0.8077, 0.5938, 0.7692, 0.625, 0.8077, 0.4062, 0.9231, 0.4375, 0.8846, 0.4688, 0.9231, 0.5625, 0.8846, 0.5938, 0.8462, 0.625, 0.8846, 0.4688, 0.5385, 0.5, 0.5, 0.5312, 0.5385, 0.5312, 0.7692, 0.5625, 0.7308, 0.5938, 0.7692, 0.625, 0.5769, 0.6562, 0.5385, 0.6875, 0.5769, 0.625, 0.6538, 0.6563, 0.6154, 0.6875, 0.6538, 0.625, 0.7308, 0.6562, 0.6923, 0.6875, 0.7308, 0.4688, 0.6923, 0.5, 0.6538, 0.5312, 0.6923, 0.625, 0.8077, 0.6562, 0.7692, 0.6875, 0.8077, 0.625, 0.8846, 0.6562, 0.8462, 0.6875, 0.8846, 0.5312, 0.6154, 0.5625, 0.5769, 0.5938, 0.6154, 0.5312, 0.5385, 0.5625, 0.5, 0.5938, 0.5385, 0.6875, 0.5769, 0.7188, 0.5385, 0.75, 0.5769, 0.5938, 0.8462, 0.625, 0.8077, 0.6562, 0.8462, 0.6875, 0.6538, 0.7188, 0.6154, 0.75, 0.6538, 0.6875, 0.7308, 0.7188, 0.6923, 0.75, 0.7308, 0.6875, 0.8077, 0.7187, 0.7692, 0.75, 0.8077, 0.5312, 0.9231, 0.5625, 0.8846, 0.5938, 0.9231, 0.6875, 0.8846, 0.7187, 0.8462, 0.75, 0.8846, 0.5938, 0.5385, 0.625, 0.5, 0.6562, 0.5385, 0.6562, 0.7692, 0.6875, 0.7308, 0.7187, 0.7692, 0.75, 0.5769, 0.7812, 0.5385, 0.8125, 0.5769, 0.75, 0.6538, 0.7812, 0.6154, 0.8125, 0.6538, 0.75, 0.7308, 0.7812, 0.6923, 0.8125, 0.7308, 0.5938, 0.6923, 0.625, 0.6538, 0.6562, 0.6923, 0.75, 0.8077, 0.7813, 0.7692, 0.8125, 0.8077, 0.75, 0.8846, 0.7813, 0.8462, 0.8125, 0.8846, 0.6563, 0.6154, 0.6875, 0.5769, 0.7188, 0.6154, 0.6562, 0.5385, 0.6875, 0.5, 0.7188, 0.5385, 0.8125, 0.5769, 0.8438, 0.5385, 0.875, 0.5769, 0.7187, 0.8462, 0.75, 0.8077, 0.7813, 0.8462, 0.8125, 0.6538, 0.8438, 0.6154, 0.875, 0.6538, 0.8125, 0.7308, 0.8438, 0.6923, 0.875, 0.7308, 0.8125, 0.8077, 0.8438, 0.7692, 0.875, 0.8077, 0.6562, 0.9231, 0.6875, 0.8846, 0.7188, 0.9231, 0.8125, 0.8846, 0.8438, 0.8462, 0.875, 0.8846, 0.7188, 0.5385, 0.75, 0.5, 0.7812, 0.5385, 0.7813, 0.7692, 0.8125, 0.7308, 0.8438, 0.7692, 0.875, 0.5769, 0.9062, 0.5385, 0.9375, 0.5769, 0.875, 0.6538, 0.9062, 0.6154, 0.9375, 0.6538, 0.875, 0.7308, 0.9062, 0.6923, 0.9375, 0.7308, 0.7188, 0.6923, 0.75, 0.6538, 0.7812, 0.6923, 0.875, 0.8077, 0.9062, 0.7692, 0.9375, 0.8077, 0.875, 0.8846, 0.9062, 0.8462, 0.9375, 0.8846, 0.7812, 0.6154, 0.8125, 0.5769, 0.8438, 0.6154, 0.7812, 0.5385, 0.8125, 0.5, 0.8438, 0.5385, 0.9375, 0.5769, 0.9688, 0.5385, 1.0, 0.5769, 0.8438, 0.8462, 0.875, 0.8077, 0.9062, 0.8462, 0.9375, 0.6538, 0.9688, 0.6154, 1.0, 0.6538, 0.9375, 0.7308, 0.9688, 0.6923, 1.0, 0.7308, 0.9375, 0.8077, 0.9688, 0.7692, 1.0, 0.8077, 0.7813, 0.9231, 0.8125, 0.8846, 0.8438, 0.9231, 0.9375, 0.8846, 0.9688, 0.8462, 1.0, 0.8846, 0.9063, 0.9231, 0.9375, 0.8846, 0.9688, 0.9231, 0.8438, 0.5385, 0.875, 0.5, 0.9062, 0.5385, 0.0, 0.9615, 0.03125, 0.9231, 0.0625, 0.9615, 0.0, 0.6538, 0.03125, 0.6154, 0.0625, 0.6538, 0.0, 0.7308, 0.03125, 0.6923, 0.0625, 0.7308, 0.0, 0.8077, 0.03125, 0.7692, 0.0625, 0.8077, 0.0, 0.8846, 0.03125, 0.8462, 0.0625, 0.8846, 0.8438, 0.6923, 0.875, 0.6538, 0.9062, 0.6923])
me_cylinder.update()

# ---- objects
ob_light = bpy.data.objects.new('Light', light_light)
ob_camera = bpy.data.objects.new('Camera', cam_camera)
ob_cylinder = bpy.data.objects.new('Cylinder', me_cylinder)

# ---- transforms, parenting, visibility, modifiers, constraints
ob_light.location = (4.076, 1.005, 5.904)
ob_light.rotation_euler = (0.6503, 0.05522, 1.866)
ob_light.lock_rotations_4d = False
ob_light.empty_display_type = 'ARROWS'
ob_light.color = (0.0, 0.0, 0.0, 0.0)
ob_light.lineart.crease_threshold = 0.0
ob_camera.location = (7.359, -6.926, 4.958)
ob_camera.rotation_euler = (1.109, 0.0, 0.8149)
ob_camera.lock_rotations_4d = False
ob_camera.empty_display_type = 'ARROWS'
ob_camera.color = (0.0, 0.0, 0.0, 0.0)
ob_camera.display_type = 'WIRE'
ob_camera.lineart.crease_threshold = 0.0
ob_cylinder.location = (0.0, 0.0, 0.0)
ob_cylinder.scale = (1.0, 1.0, 1.5)
_vg = ob_cylinder.vertex_groups.new(name='All but top and bottom')
_vg.add([32, 33, 34, 35, 36, 37, 38, 39, 40, 41, 42, 43, 44, 45, 46, 47, 48, 49, 50, 51, 52, 53, 54, 55, 56, 57, 58, 59, 60, 61, 62, 63, 64, 65, 66, 67, 68, 69, 70, 71, 72, 73, 74, 75, 76, 77, 78, 79, 80, 81, 82, 83, 84, 85, 86, 87, 88, 89, 90, 91, 92, 93, 94, 95, 96, 97, 98, 99, 100, 101, 102, 103, 104, 105, 106, 107, 108, 109, 110, 111, 112, 113, 114, 115, 116, 117, 118, 119, 120, 121, 122, 123, 124, 125, 126, 127, 128, 129, 130, 131, 132, 133, 134, 135, 136, 137, 138, 139, 140, 141, 142, 143, 144, 145, 146, 147, 148, 149, 150, 151, 152, 153, 154, 155, 156, 157, 158, 159, 160, 161, 162, 163, 164, 165, 166, 167, 168, 169, 170, 171, 172, 173, 174, 175, 176, 177, 178, 179, 180, 181, 182, 183, 184, 185, 186, 187, 188, 189, 190, 191, 192, 193, 194, 195, 196, 197, 198, 199, 200, 201, 202, 203, 204, 205, 206, 207, 208, 209, 210, 211, 212, 213, 214, 215, 216, 217, 218, 219, 220, 221, 222, 223], 1.0, 'REPLACE')
_m = ob_cylinder.modifiers.new('Displace', 'DISPLACE')
_m.show_render = False
_m.vertex_group = 'All but top and bottom'
_m.mid_level = 1.0
_m.strength = -0.05
_m = ob_cylinder.modifiers.new('Solidify', 'SOLIDIFY')
_m.thickness = 0.03
_m.use_even_offset = True

# ---- collection membership
col_collection.objects.link(ob_light)
col_collection.objects.link(ob_camera)
col_collection.objects.link(ob_cylinder)

# ---- scene / render settings (as saved in the file)
scene.camera = ob_camera
scene.frame_start = 1; scene.frame_end = 250; scene.frame_set(1)
scene.render.engine = 'BLENDER_EEVEE_NEXT'
scene.cycles.sampling_pattern = 'TABULATED_SOBOL'
scene.cycles.use_light_tree = False
scene.view_settings.view_transform = 'Filmic'
bpy.context.view_layer.update()
